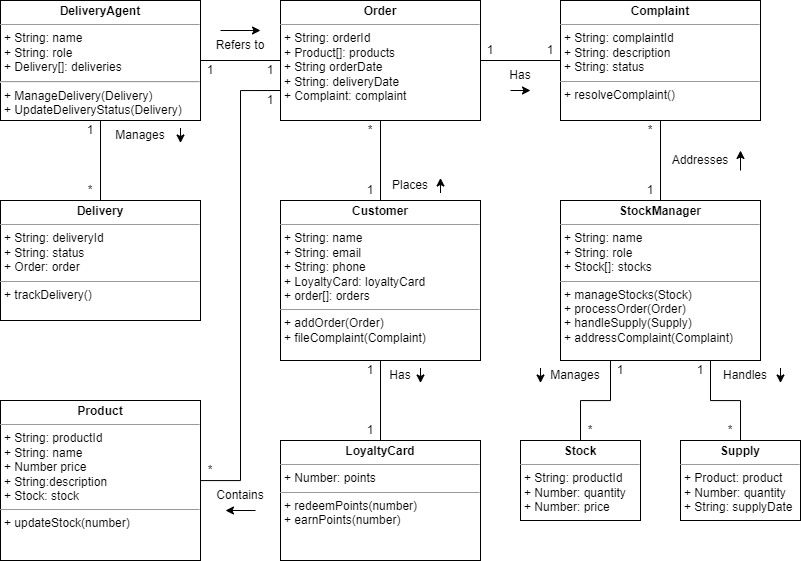

The diagram above was exported from draw.io. Its source (the exported page's mxGraphModel, read from the mxfile embedded in the PNG):
<mxGraphModel dx="1056" dy="1103" grid="1" gridSize="10" guides="1" tooltips="1" connect="1" arrows="1" fold="1" page="1" pageScale="1" pageWidth="1100" pageHeight="850" background="none" math="0" shadow="0">
  <root>
    <mxCell id="0" />
    <mxCell id="1" parent="0" />
    <mxCell id="Y_1iM6IloWEt2sF8o9MT-19" style="edgeStyle=orthogonalEdgeStyle;rounded=0;orthogonalLoop=1;jettySize=auto;html=1;endArrow=none;endFill=0;" edge="1" parent="1" source="Y_1iM6IloWEt2sF8o9MT-2" target="Y_1iM6IloWEt2sF8o9MT-5">
      <mxGeometry relative="1" as="geometry" />
    </mxCell>
    <mxCell id="Y_1iM6IloWEt2sF8o9MT-2" value="&lt;p style=&quot;margin:0px;margin-top:4px;text-align:center;&quot;&gt;&lt;b&gt;DeliveryAgent&lt;/b&gt;&lt;/p&gt;&lt;hr size=&quot;1&quot;&gt;&lt;p style=&quot;margin:0px;margin-left:4px;&quot;&gt;&lt;/p&gt;&lt;p style=&quot;border-color: var(--border-color); margin: 0px 0px 0px 4px;&quot;&gt;+ String: name&lt;/p&gt;&lt;p style=&quot;border-color: var(--border-color); margin: 0px 0px 0px 4px;&quot;&gt;+ String: role&lt;/p&gt;&lt;p style=&quot;border-color: var(--border-color); margin: 0px 0px 0px 4px;&quot;&gt;+ Delivery[]: deliveries&lt;/p&gt;&lt;hr&gt;&lt;p style=&quot;border-color: var(--border-color); margin: 0px 0px 0px 4px;&quot;&gt;+ ManageDelivery(Delivery)&lt;/p&gt;&lt;p style=&quot;border-color: var(--border-color); margin: 0px 0px 0px 4px;&quot;&gt;+ UpdateDeliveryStatus(Delivery)&lt;/p&gt;" style="verticalAlign=top;align=left;overflow=fill;fontSize=12;fontFamily=Helvetica;html=1;whiteSpace=wrap;" vertex="1" parent="1">
      <mxGeometry x="80" y="80" width="200" height="120" as="geometry" />
    </mxCell>
    <mxCell id="Y_1iM6IloWEt2sF8o9MT-5" value="&lt;p style=&quot;margin:0px;margin-top:4px;text-align:center;&quot;&gt;&lt;b&gt;Delivery&lt;/b&gt;&lt;/p&gt;&lt;hr size=&quot;1&quot;&gt;&lt;p style=&quot;margin:0px;margin-left:4px;&quot;&gt;+ String: deliveryId&lt;/p&gt;&lt;p style=&quot;margin:0px;margin-left:4px;&quot;&gt;+ String: status&lt;br&gt;+ Order: order&lt;/p&gt;&lt;hr size=&quot;1&quot;&gt;&lt;p style=&quot;margin:0px;margin-left:4px;&quot;&gt;+ trackDelivery()&lt;/p&gt;" style="verticalAlign=top;align=left;overflow=fill;fontSize=12;fontFamily=Helvetica;html=1;whiteSpace=wrap;" vertex="1" parent="1">
      <mxGeometry x="80" y="280" width="200" height="120" as="geometry" />
    </mxCell>
    <mxCell id="Y_1iM6IloWEt2sF8o9MT-18" style="edgeStyle=orthogonalEdgeStyle;rounded=0;orthogonalLoop=1;jettySize=auto;html=1;entryX=0.5;entryY=0;entryDx=0;entryDy=0;endArrow=none;endFill=0;" edge="1" parent="1" source="Y_1iM6IloWEt2sF8o9MT-6" target="Y_1iM6IloWEt2sF8o9MT-8">
      <mxGeometry relative="1" as="geometry" />
    </mxCell>
    <mxCell id="Y_1iM6IloWEt2sF8o9MT-21" style="edgeStyle=orthogonalEdgeStyle;rounded=0;orthogonalLoop=1;jettySize=auto;html=1;entryX=0.5;entryY=1;entryDx=0;entryDy=0;endArrow=none;endFill=0;" edge="1" parent="1" source="Y_1iM6IloWEt2sF8o9MT-6" target="Y_1iM6IloWEt2sF8o9MT-7">
      <mxGeometry relative="1" as="geometry" />
    </mxCell>
    <mxCell id="Y_1iM6IloWEt2sF8o9MT-6" value="&lt;p style=&quot;margin:0px;margin-top:4px;text-align:center;&quot;&gt;&lt;b&gt;Customer&lt;/b&gt;&lt;/p&gt;&lt;hr size=&quot;1&quot;&gt;&lt;p style=&quot;margin:0px;margin-left:4px;&quot;&gt;+ String: name&lt;/p&gt;&lt;p style=&quot;margin:0px;margin-left:4px;&quot;&gt;+ String: email&lt;/p&gt;&lt;p style=&quot;margin:0px;margin-left:4px;&quot;&gt;+ String: phone&lt;/p&gt;&lt;p style=&quot;margin:0px;margin-left:4px;&quot;&gt;+ LoyaltyCard: loyaltyCard&lt;br&gt;+ order[]: orders&lt;/p&gt;&lt;hr size=&quot;1&quot;&gt;&lt;p style=&quot;margin:0px;margin-left:4px;&quot;&gt;+ addOrder(Order)&lt;/p&gt;&lt;p style=&quot;margin:0px;margin-left:4px;&quot;&gt;+ fileComplaint(Complaint)&lt;/p&gt;" style="verticalAlign=top;align=left;overflow=fill;fontSize=12;fontFamily=Helvetica;html=1;whiteSpace=wrap;" vertex="1" parent="1">
      <mxGeometry x="360" y="280" width="200" height="160" as="geometry" />
    </mxCell>
    <mxCell id="Y_1iM6IloWEt2sF8o9MT-20" style="edgeStyle=orthogonalEdgeStyle;rounded=0;orthogonalLoop=1;jettySize=auto;html=1;entryX=1;entryY=0.5;entryDx=0;entryDy=0;endArrow=none;endFill=0;" edge="1" parent="1" source="Y_1iM6IloWEt2sF8o9MT-7" target="Y_1iM6IloWEt2sF8o9MT-2">
      <mxGeometry relative="1" as="geometry" />
    </mxCell>
    <mxCell id="Y_1iM6IloWEt2sF8o9MT-7" value="&lt;p style=&quot;margin:0px;margin-top:4px;text-align:center;&quot;&gt;&lt;b&gt;Order&lt;/b&gt;&lt;/p&gt;&lt;hr size=&quot;1&quot;&gt;&lt;p style=&quot;margin:0px;margin-left:4px;&quot;&gt;+ String: orderId&lt;/p&gt;&lt;p style=&quot;margin:0px;margin-left:4px;&quot;&gt;+ Product[]: products&lt;/p&gt;&lt;p style=&quot;margin:0px;margin-left:4px;&quot;&gt;+ String orderDate&lt;/p&gt;&lt;p style=&quot;margin:0px;margin-left:4px;&quot;&gt;+ String: deliveryDate&lt;/p&gt;&lt;p style=&quot;margin:0px;margin-left:4px;&quot;&gt;+ Complaint: complaint&lt;/p&gt;&lt;p style=&quot;margin:0px;margin-left:4px;&quot;&gt;&lt;br&gt;&lt;/p&gt;" style="verticalAlign=top;align=left;overflow=fill;fontSize=12;fontFamily=Helvetica;html=1;whiteSpace=wrap;" vertex="1" parent="1">
      <mxGeometry x="360" y="80" width="200" height="120" as="geometry" />
    </mxCell>
    <mxCell id="Y_1iM6IloWEt2sF8o9MT-8" value="&lt;p style=&quot;margin:0px;margin-top:4px;text-align:center;&quot;&gt;&lt;b&gt;LoyaltyCard&lt;/b&gt;&lt;/p&gt;&lt;hr size=&quot;1&quot;&gt;&lt;p style=&quot;margin:0px;margin-left:4px;&quot;&gt;+ Number: points&lt;/p&gt;&lt;hr size=&quot;1&quot;&gt;&lt;p style=&quot;margin:0px;margin-left:4px;&quot;&gt;+ redeemPoints(number)&lt;/p&gt;&lt;p style=&quot;margin:0px;margin-left:4px;&quot;&gt;+ earnPoints(number)&lt;/p&gt;" style="verticalAlign=top;align=left;overflow=fill;fontSize=12;fontFamily=Helvetica;html=1;whiteSpace=wrap;" vertex="1" parent="1">
      <mxGeometry x="360" y="520" width="200" height="120" as="geometry" />
    </mxCell>
    <mxCell id="Y_1iM6IloWEt2sF8o9MT-16" style="edgeStyle=orthogonalEdgeStyle;rounded=0;orthogonalLoop=1;jettySize=auto;html=1;entryX=0.5;entryY=0;entryDx=0;entryDy=0;endArrow=none;endFill=0;" edge="1" parent="1" source="Y_1iM6IloWEt2sF8o9MT-9" target="Y_1iM6IloWEt2sF8o9MT-11">
      <mxGeometry relative="1" as="geometry" />
    </mxCell>
    <mxCell id="Y_1iM6IloWEt2sF8o9MT-17" style="edgeStyle=orthogonalEdgeStyle;rounded=0;orthogonalLoop=1;jettySize=auto;html=1;exitX=0;exitY=0.5;exitDx=0;exitDy=0;entryX=1;entryY=0.5;entryDx=0;entryDy=0;endArrow=none;endFill=0;" edge="1" parent="1" source="Y_1iM6IloWEt2sF8o9MT-9" target="Y_1iM6IloWEt2sF8o9MT-7">
      <mxGeometry relative="1" as="geometry" />
    </mxCell>
    <mxCell id="Y_1iM6IloWEt2sF8o9MT-9" value="&lt;p style=&quot;margin:0px;margin-top:4px;text-align:center;&quot;&gt;&lt;b&gt;Complaint&lt;/b&gt;&lt;/p&gt;&lt;hr size=&quot;1&quot;&gt;&lt;p style=&quot;margin:0px;margin-left:4px;&quot;&gt;+ String: complaintId&lt;/p&gt;&lt;p style=&quot;margin:0px;margin-left:4px;&quot;&gt;+ String: description&lt;br&gt;&lt;span style=&quot;background-color: initial;&quot;&gt;+ String: status&lt;/span&gt;&lt;/p&gt;&lt;hr size=&quot;1&quot;&gt;&lt;p style=&quot;margin:0px;margin-left:4px;&quot;&gt;+ resolveComplaint()&lt;/p&gt;" style="verticalAlign=top;align=left;overflow=fill;fontSize=12;fontFamily=Helvetica;html=1;whiteSpace=wrap;" vertex="1" parent="1">
      <mxGeometry x="640" y="80" width="200" height="120" as="geometry" />
    </mxCell>
    <mxCell id="Y_1iM6IloWEt2sF8o9MT-22" style="edgeStyle=orthogonalEdgeStyle;rounded=0;orthogonalLoop=1;jettySize=auto;html=1;entryX=0;entryY=0.75;entryDx=0;entryDy=0;endArrow=none;endFill=0;" edge="1" parent="1" source="Y_1iM6IloWEt2sF8o9MT-10" target="Y_1iM6IloWEt2sF8o9MT-7">
      <mxGeometry relative="1" as="geometry" />
    </mxCell>
    <mxCell id="Y_1iM6IloWEt2sF8o9MT-10" value="&lt;p style=&quot;margin:0px;margin-top:4px;text-align:center;&quot;&gt;&lt;b&gt;Product&lt;/b&gt;&lt;/p&gt;&lt;hr size=&quot;1&quot;&gt;&lt;p style=&quot;margin:0px;margin-left:4px;&quot;&gt;+ String: productId&lt;br&gt;+ String: name&lt;br&gt;+ Number price&lt;/p&gt;&lt;p style=&quot;margin:0px;margin-left:4px;&quot;&gt;+ String:description&lt;br&gt;+ Stock: stock&lt;/p&gt;&lt;hr size=&quot;1&quot;&gt;&lt;p style=&quot;margin:0px;margin-left:4px;&quot;&gt;+ updateStock(number)&lt;/p&gt;" style="verticalAlign=top;align=left;overflow=fill;fontSize=12;fontFamily=Helvetica;html=1;whiteSpace=wrap;" vertex="1" parent="1">
      <mxGeometry x="80" y="480" width="200" height="160" as="geometry" />
    </mxCell>
    <mxCell id="Y_1iM6IloWEt2sF8o9MT-11" value="&lt;p style=&quot;margin:0px;margin-top:4px;text-align:center;&quot;&gt;&lt;b&gt;StockManager&lt;/b&gt;&lt;/p&gt;&lt;hr size=&quot;1&quot;&gt;&lt;p style=&quot;margin:0px;margin-left:4px;&quot;&gt;+ String: name&lt;/p&gt;&lt;p style=&quot;margin:0px;margin-left:4px;&quot;&gt;+ String: role&lt;/p&gt;&lt;p style=&quot;margin:0px;margin-left:4px;&quot;&gt;+ Stock[]: stocks&lt;/p&gt;&lt;hr size=&quot;1&quot;&gt;&lt;p style=&quot;margin:0px;margin-left:4px;&quot;&gt;+ manageStocks(Stock)&lt;/p&gt;&lt;p style=&quot;margin:0px;margin-left:4px;&quot;&gt;+ processOrder(Order)&lt;/p&gt;&lt;p style=&quot;margin:0px;margin-left:4px;&quot;&gt;+ handleSupply(Supply)&lt;/p&gt;&lt;p style=&quot;margin:0px;margin-left:4px;&quot;&gt;+ addressComplaint(Complaint)&lt;/p&gt;" style="verticalAlign=top;align=left;overflow=fill;fontSize=12;fontFamily=Helvetica;html=1;whiteSpace=wrap;" vertex="1" parent="1">
      <mxGeometry x="640" y="280" width="200" height="160" as="geometry" />
    </mxCell>
    <mxCell id="Y_1iM6IloWEt2sF8o9MT-14" style="edgeStyle=orthogonalEdgeStyle;rounded=0;orthogonalLoop=1;jettySize=auto;html=1;entryX=0.25;entryY=1;entryDx=0;entryDy=0;endArrow=none;endFill=0;" edge="1" parent="1" source="Y_1iM6IloWEt2sF8o9MT-12" target="Y_1iM6IloWEt2sF8o9MT-11">
      <mxGeometry relative="1" as="geometry" />
    </mxCell>
    <mxCell id="Y_1iM6IloWEt2sF8o9MT-12" value="&lt;p style=&quot;margin:0px;margin-top:4px;text-align:center;&quot;&gt;&lt;b&gt;Stock&lt;/b&gt;&lt;/p&gt;&lt;hr size=&quot;1&quot;&gt;&lt;p style=&quot;margin:0px;margin-left:4px;&quot;&gt;+ String: productId&lt;/p&gt;&lt;p style=&quot;margin:0px;margin-left:4px;&quot;&gt;+ Number: quantity&lt;/p&gt;&lt;p style=&quot;margin:0px;margin-left:4px;&quot;&gt;+ Number: price&lt;/p&gt;" style="verticalAlign=top;align=left;overflow=fill;fontSize=12;fontFamily=Helvetica;html=1;whiteSpace=wrap;" vertex="1" parent="1">
      <mxGeometry x="600" y="520" width="120" height="80" as="geometry" />
    </mxCell>
    <mxCell id="Y_1iM6IloWEt2sF8o9MT-15" style="edgeStyle=orthogonalEdgeStyle;rounded=0;orthogonalLoop=1;jettySize=auto;html=1;entryX=0.75;entryY=1;entryDx=0;entryDy=0;endArrow=none;endFill=0;" edge="1" parent="1" source="Y_1iM6IloWEt2sF8o9MT-13" target="Y_1iM6IloWEt2sF8o9MT-11">
      <mxGeometry relative="1" as="geometry" />
    </mxCell>
    <mxCell id="Y_1iM6IloWEt2sF8o9MT-13" value="&lt;p style=&quot;margin:0px;margin-top:4px;text-align:center;&quot;&gt;&lt;b&gt;Supply&lt;/b&gt;&lt;/p&gt;&lt;hr size=&quot;1&quot;&gt;&lt;p style=&quot;margin:0px;margin-left:4px;&quot;&gt;+ Product: product&lt;/p&gt;&lt;p style=&quot;margin:0px;margin-left:4px;&quot;&gt;+ Number: quantity&lt;/p&gt;&lt;p style=&quot;margin:0px;margin-left:4px;&quot;&gt;+ String: supplyDate&lt;/p&gt;" style="verticalAlign=top;align=left;overflow=fill;fontSize=12;fontFamily=Helvetica;html=1;whiteSpace=wrap;" vertex="1" parent="1">
      <mxGeometry x="760" y="520" width="120" height="80" as="geometry" />
    </mxCell>
    <mxCell id="Y_1iM6IloWEt2sF8o9MT-23" value="Places" style="text;html=1;strokeColor=none;fillColor=none;align=center;verticalAlign=middle;whiteSpace=wrap;rounded=0;" vertex="1" parent="1">
      <mxGeometry x="460" y="250" width="60" height="30" as="geometry" />
    </mxCell>
    <mxCell id="Y_1iM6IloWEt2sF8o9MT-24" value="Has" style="text;html=1;strokeColor=none;fillColor=none;align=center;verticalAlign=middle;whiteSpace=wrap;rounded=0;" vertex="1" parent="1">
      <mxGeometry x="460" y="440" width="40" height="30" as="geometry" />
    </mxCell>
    <mxCell id="Y_1iM6IloWEt2sF8o9MT-25" value="" style="endArrow=classic;html=1;rounded=0;exitX=1;exitY=0.25;exitDx=0;exitDy=0;entryX=1;entryY=0.75;entryDx=0;entryDy=0;" edge="1" parent="1" source="Y_1iM6IloWEt2sF8o9MT-24" target="Y_1iM6IloWEt2sF8o9MT-24">
      <mxGeometry width="50" height="50" relative="1" as="geometry">
        <mxPoint x="540" y="510" as="sourcePoint" />
        <mxPoint x="570" y="490" as="targetPoint" />
      </mxGeometry>
    </mxCell>
    <mxCell id="Y_1iM6IloWEt2sF8o9MT-26" value="" style="endArrow=classic;html=1;rounded=0;entryX=1;entryY=0.25;entryDx=0;entryDy=0;exitX=1;exitY=0.75;exitDx=0;exitDy=0;" edge="1" parent="1" source="Y_1iM6IloWEt2sF8o9MT-23" target="Y_1iM6IloWEt2sF8o9MT-23">
      <mxGeometry width="50" height="50" relative="1" as="geometry">
        <mxPoint x="520" y="270" as="sourcePoint" />
        <mxPoint x="530" y="460" as="targetPoint" />
        <Array as="points" />
      </mxGeometry>
    </mxCell>
    <mxCell id="Y_1iM6IloWEt2sF8o9MT-28" value="Has" style="text;html=1;strokeColor=none;fillColor=none;align=center;verticalAlign=middle;whiteSpace=wrap;rounded=0;" vertex="1" parent="1">
      <mxGeometry x="580" y="140" width="40" height="30" as="geometry" />
    </mxCell>
    <mxCell id="Y_1iM6IloWEt2sF8o9MT-29" value="" style="endArrow=classic;html=1;rounded=0;entryX=0.75;entryY=1;entryDx=0;entryDy=0;exitX=0.25;exitY=1;exitDx=0;exitDy=0;" edge="1" parent="1" source="Y_1iM6IloWEt2sF8o9MT-28" target="Y_1iM6IloWEt2sF8o9MT-28">
      <mxGeometry width="50" height="50" relative="1" as="geometry">
        <mxPoint x="530" y="283" as="sourcePoint" />
        <mxPoint x="530" y="268" as="targetPoint" />
        <Array as="points" />
      </mxGeometry>
    </mxCell>
    <mxCell id="Y_1iM6IloWEt2sF8o9MT-30" value="Addresses" style="text;html=1;strokeColor=none;fillColor=none;align=center;verticalAlign=middle;whiteSpace=wrap;rounded=0;" vertex="1" parent="1">
      <mxGeometry x="740" y="220" width="80" height="40" as="geometry" />
    </mxCell>
    <mxCell id="Y_1iM6IloWEt2sF8o9MT-31" value="" style="endArrow=classic;html=1;rounded=0;entryX=1;entryY=0.25;entryDx=0;entryDy=0;exitX=1;exitY=0.75;exitDx=0;exitDy=0;" edge="1" parent="1" source="Y_1iM6IloWEt2sF8o9MT-30" target="Y_1iM6IloWEt2sF8o9MT-30">
      <mxGeometry width="50" height="50" relative="1" as="geometry">
        <mxPoint x="530" y="283" as="sourcePoint" />
        <mxPoint x="530" y="268" as="targetPoint" />
        <Array as="points" />
      </mxGeometry>
    </mxCell>
    <mxCell id="Y_1iM6IloWEt2sF8o9MT-32" value="Manages" style="text;html=1;strokeColor=none;fillColor=none;align=center;verticalAlign=middle;whiteSpace=wrap;rounded=0;" vertex="1" parent="1">
      <mxGeometry x="620" y="440" width="70" height="30" as="geometry" />
    </mxCell>
    <mxCell id="Y_1iM6IloWEt2sF8o9MT-33" value="Handles" style="text;html=1;strokeColor=none;fillColor=none;align=center;verticalAlign=middle;whiteSpace=wrap;rounded=0;" vertex="1" parent="1">
      <mxGeometry x="790" y="440" width="70" height="30" as="geometry" />
    </mxCell>
    <mxCell id="Y_1iM6IloWEt2sF8o9MT-34" value="" style="endArrow=classic;html=1;rounded=0;entryX=1;entryY=0.75;entryDx=0;entryDy=0;exitX=1;exitY=0.25;exitDx=0;exitDy=0;" edge="1" parent="1" source="Y_1iM6IloWEt2sF8o9MT-33" target="Y_1iM6IloWEt2sF8o9MT-33">
      <mxGeometry width="50" height="50" relative="1" as="geometry">
        <mxPoint x="830" y="260" as="sourcePoint" />
        <mxPoint x="830" y="240" as="targetPoint" />
        <Array as="points" />
      </mxGeometry>
    </mxCell>
    <mxCell id="Y_1iM6IloWEt2sF8o9MT-35" value="" style="endArrow=classic;html=1;rounded=0;entryX=0;entryY=0.75;entryDx=0;entryDy=0;exitX=0;exitY=0.25;exitDx=0;exitDy=0;" edge="1" parent="1" source="Y_1iM6IloWEt2sF8o9MT-32" target="Y_1iM6IloWEt2sF8o9MT-32">
      <mxGeometry width="50" height="50" relative="1" as="geometry">
        <mxPoint x="870" y="458" as="sourcePoint" />
        <mxPoint x="870" y="473" as="targetPoint" />
        <Array as="points" />
      </mxGeometry>
    </mxCell>
    <mxCell id="Y_1iM6IloWEt2sF8o9MT-36" value="Contains" style="text;html=1;strokeColor=none;fillColor=none;align=center;verticalAlign=middle;whiteSpace=wrap;rounded=0;" vertex="1" parent="1">
      <mxGeometry x="290" y="560" width="60" height="30" as="geometry" />
    </mxCell>
    <mxCell id="Y_1iM6IloWEt2sF8o9MT-37" value="" style="endArrow=classic;html=1;rounded=0;entryX=0.25;entryY=1;entryDx=0;entryDy=0;exitX=0.75;exitY=1;exitDx=0;exitDy=0;" edge="1" parent="1" source="Y_1iM6IloWEt2sF8o9MT-36" target="Y_1iM6IloWEt2sF8o9MT-36">
      <mxGeometry width="50" height="50" relative="1" as="geometry">
        <mxPoint x="530" y="283" as="sourcePoint" />
        <mxPoint x="530" y="268" as="targetPoint" />
        <Array as="points" />
      </mxGeometry>
    </mxCell>
    <mxCell id="Y_1iM6IloWEt2sF8o9MT-38" value="Manages" style="text;html=1;strokeColor=none;fillColor=none;align=center;verticalAlign=middle;whiteSpace=wrap;rounded=0;" vertex="1" parent="1">
      <mxGeometry x="180" y="200" width="80" height="30" as="geometry" />
    </mxCell>
    <mxCell id="Y_1iM6IloWEt2sF8o9MT-39" value="" style="endArrow=classic;html=1;rounded=0;entryX=1;entryY=0.75;entryDx=0;entryDy=0;exitX=1;exitY=0.25;exitDx=0;exitDy=0;" edge="1" parent="1" source="Y_1iM6IloWEt2sF8o9MT-38" target="Y_1iM6IloWEt2sF8o9MT-38">
      <mxGeometry width="50" height="50" relative="1" as="geometry">
        <mxPoint x="390" y="218" as="sourcePoint" />
        <mxPoint x="390" y="233" as="targetPoint" />
        <Array as="points" />
      </mxGeometry>
    </mxCell>
    <mxCell id="Y_1iM6IloWEt2sF8o9MT-40" value="Refers to" style="text;html=1;strokeColor=none;fillColor=none;align=center;verticalAlign=middle;whiteSpace=wrap;rounded=0;" vertex="1" parent="1">
      <mxGeometry x="280" y="110" width="80" height="30" as="geometry" />
    </mxCell>
    <mxCell id="Y_1iM6IloWEt2sF8o9MT-41" value="" style="endArrow=classic;html=1;rounded=0;entryX=0.75;entryY=0;entryDx=0;entryDy=0;exitX=0.25;exitY=0;exitDx=0;exitDy=0;" edge="1" parent="1" source="Y_1iM6IloWEt2sF8o9MT-40" target="Y_1iM6IloWEt2sF8o9MT-40">
      <mxGeometry width="50" height="50" relative="1" as="geometry">
        <mxPoint x="270" y="218" as="sourcePoint" />
        <mxPoint x="270" y="233" as="targetPoint" />
        <Array as="points" />
      </mxGeometry>
    </mxCell>
    <mxCell id="Y_1iM6IloWEt2sF8o9MT-45" value="1" style="text;html=1;strokeColor=none;fillColor=none;align=center;verticalAlign=middle;whiteSpace=wrap;rounded=0;" vertex="1" parent="1">
      <mxGeometry x="440" y="440" width="20" height="20" as="geometry" />
    </mxCell>
    <mxCell id="Y_1iM6IloWEt2sF8o9MT-46" value="1" style="text;html=1;strokeColor=none;fillColor=none;align=center;verticalAlign=middle;whiteSpace=wrap;rounded=0;" vertex="1" parent="1">
      <mxGeometry x="440" y="500" width="20" height="20" as="geometry" />
    </mxCell>
    <mxCell id="Y_1iM6IloWEt2sF8o9MT-47" value="1" style="text;html=1;strokeColor=none;fillColor=none;align=center;verticalAlign=middle;whiteSpace=wrap;rounded=0;" vertex="1" parent="1">
      <mxGeometry x="560" y="120" width="20" height="20" as="geometry" />
    </mxCell>
    <mxCell id="Y_1iM6IloWEt2sF8o9MT-48" value="1" style="text;html=1;strokeColor=none;fillColor=none;align=center;verticalAlign=middle;whiteSpace=wrap;rounded=0;" vertex="1" parent="1">
      <mxGeometry x="620" y="120" width="20" height="20" as="geometry" />
    </mxCell>
    <mxCell id="Y_1iM6IloWEt2sF8o9MT-49" value="*" style="text;html=1;strokeColor=none;fillColor=none;align=center;verticalAlign=middle;whiteSpace=wrap;rounded=0;" vertex="1" parent="1">
      <mxGeometry x="660" y="500" width="20" height="20" as="geometry" />
    </mxCell>
    <mxCell id="Y_1iM6IloWEt2sF8o9MT-50" value="1" style="text;html=1;strokeColor=none;fillColor=none;align=center;verticalAlign=middle;whiteSpace=wrap;rounded=0;" vertex="1" parent="1">
      <mxGeometry x="690" y="440" width="20" height="20" as="geometry" />
    </mxCell>
    <mxCell id="Y_1iM6IloWEt2sF8o9MT-51" value="*" style="text;html=1;strokeColor=none;fillColor=none;align=center;verticalAlign=middle;whiteSpace=wrap;rounded=0;" vertex="1" parent="1">
      <mxGeometry x="800" y="500" width="20" height="20" as="geometry" />
    </mxCell>
    <mxCell id="Y_1iM6IloWEt2sF8o9MT-52" value="1" style="text;html=1;strokeColor=none;fillColor=none;align=center;verticalAlign=middle;whiteSpace=wrap;rounded=0;" vertex="1" parent="1">
      <mxGeometry x="770" y="440" width="20" height="20" as="geometry" />
    </mxCell>
    <mxCell id="Y_1iM6IloWEt2sF8o9MT-53" value="1" style="text;html=1;strokeColor=none;fillColor=none;align=center;verticalAlign=middle;whiteSpace=wrap;rounded=0;" vertex="1" parent="1">
      <mxGeometry x="720" y="260" width="20" height="20" as="geometry" />
    </mxCell>
    <mxCell id="Y_1iM6IloWEt2sF8o9MT-54" value="*" style="text;html=1;strokeColor=none;fillColor=none;align=center;verticalAlign=middle;whiteSpace=wrap;rounded=0;" vertex="1" parent="1">
      <mxGeometry x="720" y="200" width="20" height="20" as="geometry" />
    </mxCell>
    <mxCell id="Y_1iM6IloWEt2sF8o9MT-55" value="1" style="text;html=1;strokeColor=none;fillColor=none;align=center;verticalAlign=middle;whiteSpace=wrap;rounded=0;" vertex="1" parent="1">
      <mxGeometry x="440" y="260" width="20" height="20" as="geometry" />
    </mxCell>
    <mxCell id="Y_1iM6IloWEt2sF8o9MT-56" value="*" style="text;html=1;strokeColor=none;fillColor=none;align=center;verticalAlign=middle;whiteSpace=wrap;rounded=0;" vertex="1" parent="1">
      <mxGeometry x="440" y="200" width="20" height="20" as="geometry" />
    </mxCell>
    <mxCell id="Y_1iM6IloWEt2sF8o9MT-57" value="1" style="text;html=1;strokeColor=none;fillColor=none;align=center;verticalAlign=middle;whiteSpace=wrap;rounded=0;" vertex="1" parent="1">
      <mxGeometry x="340" y="170" width="20" height="20" as="geometry" />
    </mxCell>
    <mxCell id="Y_1iM6IloWEt2sF8o9MT-58" value="1" style="text;html=1;strokeColor=none;fillColor=none;align=center;verticalAlign=middle;whiteSpace=wrap;rounded=0;" vertex="1" parent="1">
      <mxGeometry x="340" y="140" width="20" height="20" as="geometry" />
    </mxCell>
    <mxCell id="Y_1iM6IloWEt2sF8o9MT-59" value="1" style="text;html=1;strokeColor=none;fillColor=none;align=center;verticalAlign=middle;whiteSpace=wrap;rounded=0;" vertex="1" parent="1">
      <mxGeometry x="280" y="140" width="20" height="20" as="geometry" />
    </mxCell>
    <mxCell id="Y_1iM6IloWEt2sF8o9MT-60" value="1" style="text;html=1;strokeColor=none;fillColor=none;align=center;verticalAlign=middle;whiteSpace=wrap;rounded=0;" vertex="1" parent="1">
      <mxGeometry x="160" y="200" width="20" height="20" as="geometry" />
    </mxCell>
    <mxCell id="Y_1iM6IloWEt2sF8o9MT-61" value="*" style="text;html=1;strokeColor=none;fillColor=none;align=center;verticalAlign=middle;whiteSpace=wrap;rounded=0;" vertex="1" parent="1">
      <mxGeometry x="160" y="260" width="20" height="20" as="geometry" />
    </mxCell>
    <mxCell id="Y_1iM6IloWEt2sF8o9MT-62" value="*" style="text;html=1;strokeColor=none;fillColor=none;align=center;verticalAlign=middle;whiteSpace=wrap;rounded=0;" vertex="1" parent="1">
      <mxGeometry x="280" y="540" width="20" height="20" as="geometry" />
    </mxCell>
  </root>
</mxGraphModel>